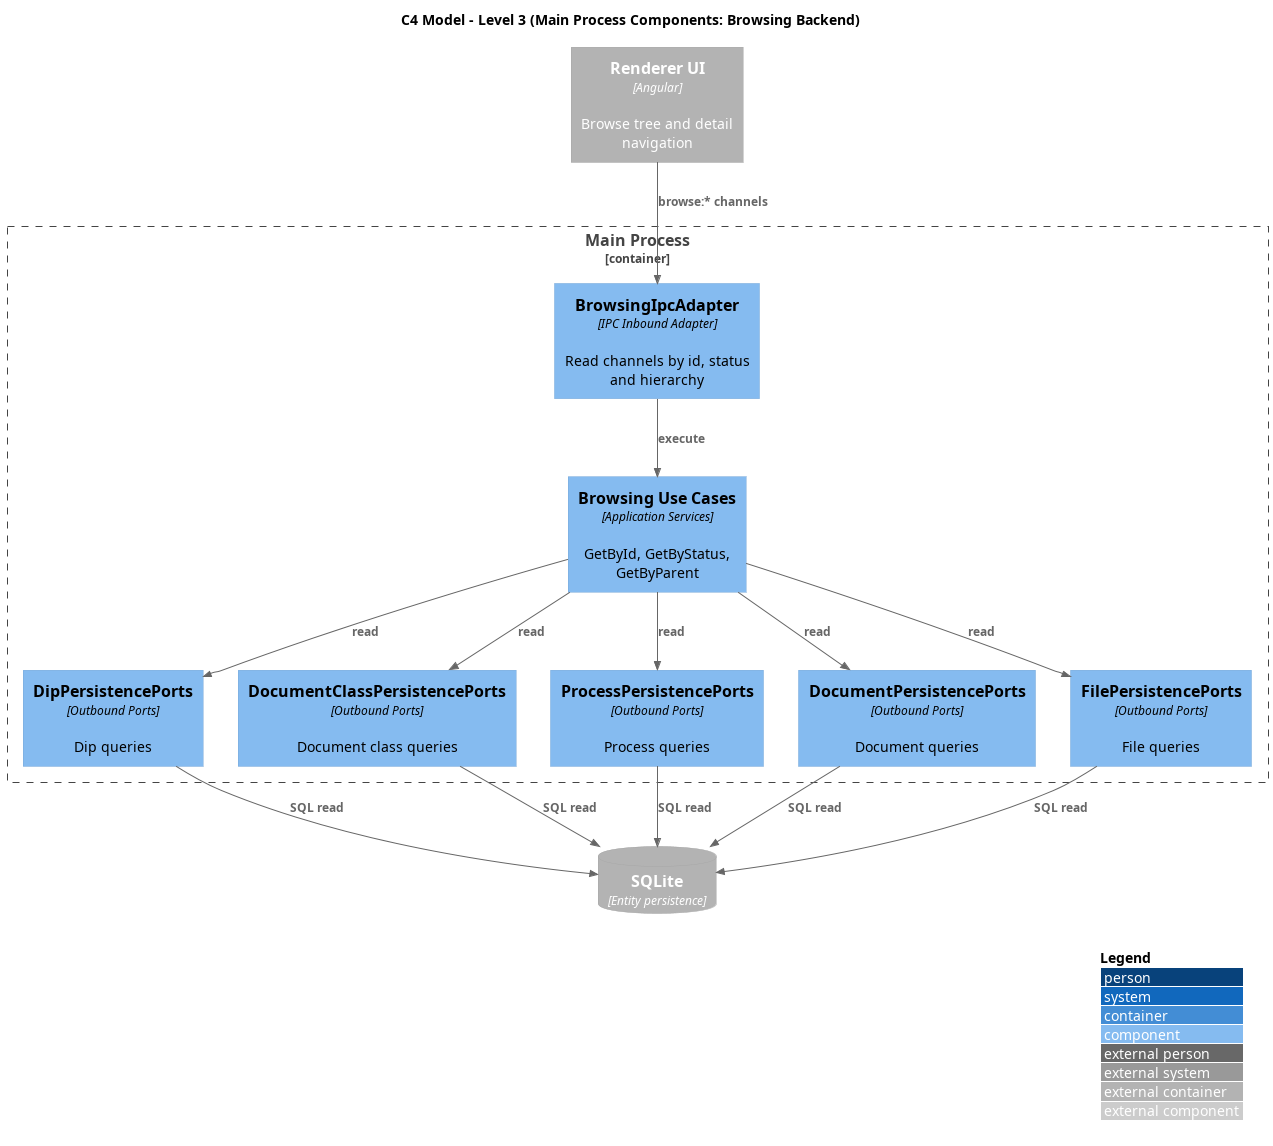

The diagram above was rendered by PlantUML. Its source (embedded in the PNG):
@startuml C3_Main_Browsing_Backend
!includeurl https://raw.githubusercontent.com/plantuml-stdlib/C4-PlantUML/master/C4_Component.puml

title C4 Model - Level 3 (Main Process Components: Browsing Backend)

LAYOUT_WITH_LEGEND()

Container_Boundary(main_container, "Main Process") {
  Component(browsing_ipc, "BrowsingIpcAdapter", "IPC Inbound Adapter", "Read channels by id, status and hierarchy")
  Component(browse_ucs, "Browsing Use Cases", "Application Services", "GetById, GetByStatus, GetByParent")

  Component(dip_repo, "DipPersistencePorts", "Outbound Ports", "Dip queries")
  Component(class_repo, "DocumentClassPersistencePorts", "Outbound Ports", "Document class queries")
  Component(process_repo, "ProcessPersistencePorts", "Outbound Ports", "Process queries")
  Component(doc_repo, "DocumentPersistencePorts", "Outbound Ports", "Document queries")
  Component(file_repo, "FilePersistencePorts", "Outbound Ports", "File queries")
}

Container_Ext(renderer, "Renderer UI", "Angular", "Browse tree and detail navigation")
ContainerDb_Ext(sqlite, "SQLite", "Entity persistence")

Rel(renderer, browsing_ipc, "browse:* channels")
Rel(browsing_ipc, browse_ucs, "execute")

Rel(browse_ucs, dip_repo, "read")
Rel(browse_ucs, class_repo, "read")
Rel(browse_ucs, process_repo, "read")
Rel(browse_ucs, doc_repo, "read")
Rel(browse_ucs, file_repo, "read")

Rel(dip_repo, sqlite, "SQL read")
Rel(class_repo, sqlite, "SQL read")
Rel(process_repo, sqlite, "SQL read")
Rel(doc_repo, sqlite, "SQL read")
Rel(file_repo, sqlite, "SQL read")

@enduml